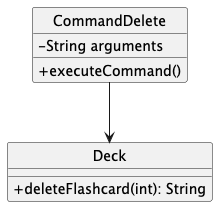

The diagram above was rendered by PlantUML. Its source (embedded in the PNG):
@startuml
hide circle
skinparam classAttributeIconSize 0
class CommandDelete {
  - String arguments
  + executeCommand()
}

class Deck {
  + deleteFlashcard(int): String
}

CommandDelete --> Deck
@enduml